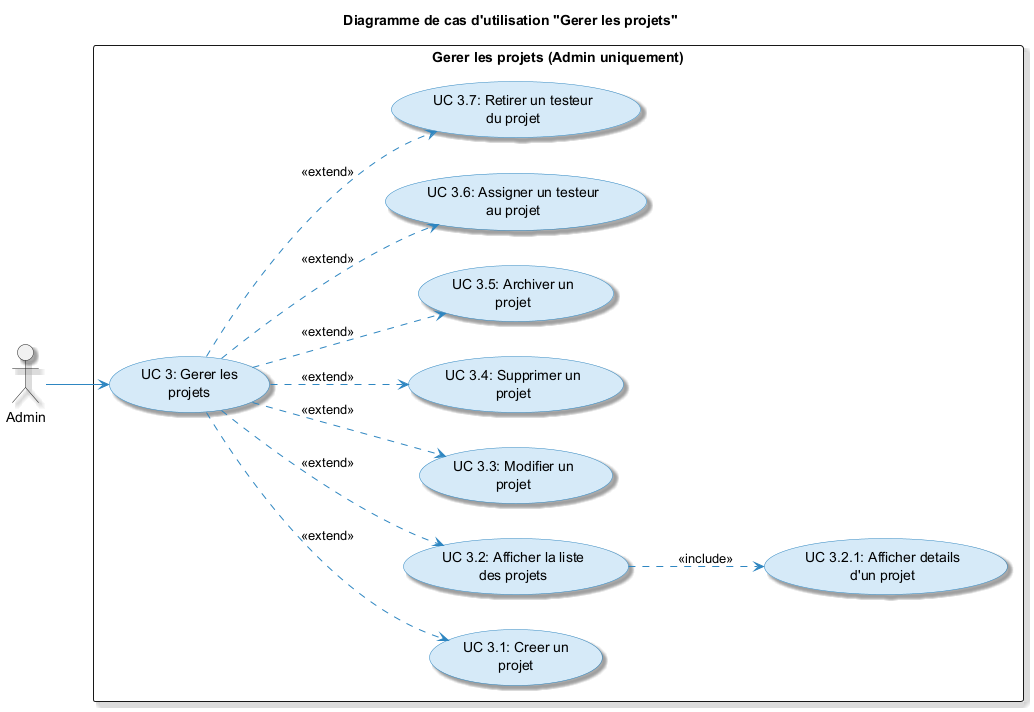

The diagram above was rendered by PlantUML. Its source (embedded in the PNG):
@startuml
skinparam usecase {
  BackgroundColor #D6EAF8
  BorderColor #2E86C1
  ArrowColor #2E86C1
  ActorBorderColor #2E86C1
}
skinparam packageStyle rectangle
skinparam shadowing true
left to right direction

title Diagramme de cas d'utilisation "Gerer les projets"

actor "Admin" as Admin

rectangle "Gerer les projets (Admin uniquement)" {
  (UC 3: Gerer les\nprojets) as UC3

  (UC 3.1: Creer un\nprojet) as UC31
  (UC 3.2: Afficher la liste\ndes projets) as UC32
  (UC 3.3: Modifier un\nprojet) as UC33
  (UC 3.4: Supprimer un\nprojet) as UC34
  (UC 3.5: Archiver un\nprojet) as UC35
  (UC 3.6: Assigner un testeur\nau projet) as UC36
  (UC 3.7: Retirer un testeur\ndu projet) as UC37
  (UC 3.2.1: Afficher details\nd'un projet) as UC321
}

Admin --> UC3
UC3 ..> UC31 : <<extend>>
UC3 ..> UC32 : <<extend>>
UC3 ..> UC33 : <<extend>>
UC3 ..> UC34 : <<extend>>
UC3 ..> UC35 : <<extend>>
UC3 ..> UC36 : <<extend>>
UC3 ..> UC37 : <<extend>>
UC32 ..> UC321 : <<include>>
@enduml